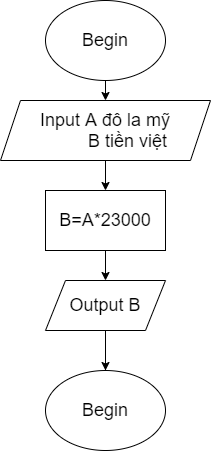

The diagram above was exported from draw.io. Its source (the exported page's mxGraphModel, read from the mxfile embedded in the PNG):
<mxGraphModel dx="868" dy="450" grid="1" gridSize="10" guides="1" tooltips="1" connect="1" arrows="1" fold="1" page="1" pageScale="1" pageWidth="850" pageHeight="1100" math="0" shadow="0">
  <root>
    <mxCell id="0" />
    <mxCell id="1" parent="0" />
    <mxCell id="sTUvPzze_fFAuhVjamrA-28" value="" style="edgeStyle=orthogonalEdgeStyle;rounded=0;orthogonalLoop=1;jettySize=auto;html=1;fontSize=13;" edge="1" parent="1" source="sTUvPzze_fFAuhVjamrA-23" target="sTUvPzze_fFAuhVjamrA-27">
      <mxGeometry relative="1" as="geometry" />
    </mxCell>
    <mxCell id="sTUvPzze_fFAuhVjamrA-23" value="Input A đô la mỹ&lt;br&gt;&amp;nbsp; &amp;nbsp; &amp;nbsp; &amp;nbsp; &amp;nbsp; &amp;nbsp; &amp;nbsp;B tiền việt&amp;nbsp; &amp;nbsp;&amp;nbsp;&lt;br&gt;" style="shape=parallelogram;perimeter=parallelogramPerimeter;whiteSpace=wrap;html=1;fixedSize=1;fontSize=18;" vertex="1" parent="1">
      <mxGeometry x="335" y="140" width="210" height="60" as="geometry" />
    </mxCell>
    <mxCell id="sTUvPzze_fFAuhVjamrA-30" value="" style="edgeStyle=orthogonalEdgeStyle;rounded=0;orthogonalLoop=1;jettySize=auto;html=1;fontSize=13;" edge="1" parent="1" source="sTUvPzze_fFAuhVjamrA-27" target="sTUvPzze_fFAuhVjamrA-29">
      <mxGeometry relative="1" as="geometry" />
    </mxCell>
    <mxCell id="sTUvPzze_fFAuhVjamrA-27" value="B=A*23000" style="whiteSpace=wrap;html=1;fontSize=18;" vertex="1" parent="1">
      <mxGeometry x="380" y="230" width="120" height="60" as="geometry" />
    </mxCell>
    <mxCell id="sTUvPzze_fFAuhVjamrA-36" value="" style="edgeStyle=orthogonalEdgeStyle;rounded=0;orthogonalLoop=1;jettySize=auto;html=1;fontSize=13;startArrow=none;" edge="1" parent="1" source="sTUvPzze_fFAuhVjamrA-41">
      <mxGeometry relative="1" as="geometry">
        <mxPoint x="440" y="410" as="targetPoint" />
        <Array as="points">
          <mxPoint x="440" y="400" />
          <mxPoint x="440" y="400" />
        </Array>
      </mxGeometry>
    </mxCell>
    <mxCell id="sTUvPzze_fFAuhVjamrA-29" value="Output B" style="shape=parallelogram;perimeter=parallelogramPerimeter;whiteSpace=wrap;html=1;fixedSize=1;fontSize=18;" vertex="1" parent="1">
      <mxGeometry x="380" y="320" width="120" height="50" as="geometry" />
    </mxCell>
    <mxCell id="sTUvPzze_fFAuhVjamrA-33" value="Begin" style="ellipse;whiteSpace=wrap;html=1;fontSize=18;" vertex="1" parent="1">
      <mxGeometry x="380" y="40" width="120" height="80" as="geometry" />
    </mxCell>
    <mxCell id="sTUvPzze_fFAuhVjamrA-39" value="" style="endArrow=classic;html=1;rounded=0;fontSize=13;edgeStyle=orthogonalEdgeStyle;" edge="1" parent="1">
      <mxGeometry relative="1" as="geometry">
        <mxPoint x="440" y="120" as="sourcePoint" />
        <mxPoint x="440" y="140" as="targetPoint" />
        <Array as="points">
          <mxPoint x="440" y="120" />
        </Array>
      </mxGeometry>
    </mxCell>
    <mxCell id="sTUvPzze_fFAuhVjamrA-41" value="Begin" style="ellipse;whiteSpace=wrap;html=1;fontSize=18;" vertex="1" parent="1">
      <mxGeometry x="380" y="410" width="120" height="80" as="geometry" />
    </mxCell>
    <mxCell id="sTUvPzze_fFAuhVjamrA-43" value="" style="edgeStyle=orthogonalEdgeStyle;rounded=0;orthogonalLoop=1;jettySize=auto;html=1;fontSize=13;endArrow=none;" edge="1" parent="1" source="sTUvPzze_fFAuhVjamrA-29" target="sTUvPzze_fFAuhVjamrA-41">
      <mxGeometry relative="1" as="geometry">
        <mxPoint x="440" y="370" as="sourcePoint" />
        <mxPoint x="440" y="410" as="targetPoint" />
        <Array as="points" />
      </mxGeometry>
    </mxCell>
  </root>
</mxGraphModel>